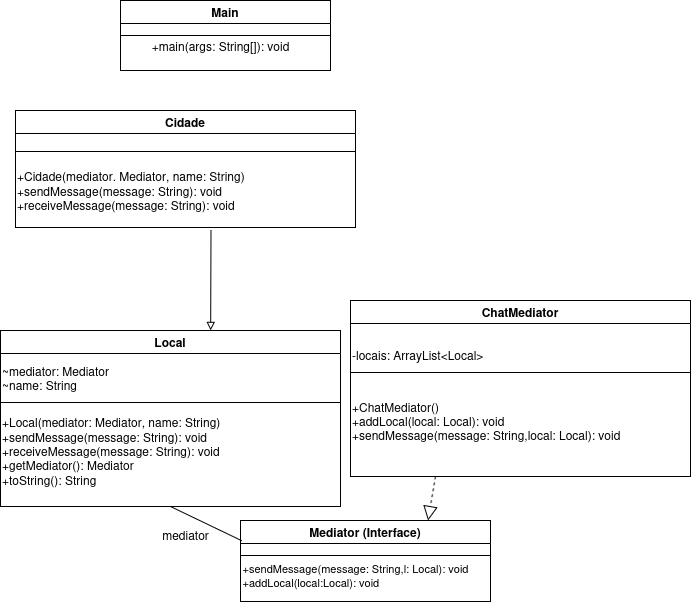

The diagram above was exported from draw.io. Its source (the exported page's mxGraphModel, read from the mxfile embedded in the PNG):
<mxGraphModel dx="3777" dy="-415" grid="1" gridSize="10" guides="1" tooltips="1" connect="1" arrows="1" fold="1" page="1" pageScale="1" pageWidth="827" pageHeight="1169" math="0" shadow="0">
  <root>
    <mxCell id="WIyWlLk6GJQsqaUBKTNV-0" />
    <mxCell id="WIyWlLk6GJQsqaUBKTNV-1" parent="WIyWlLk6GJQsqaUBKTNV-0" />
    <mxCell id="qhZe7sGsbU-H1BXR6oEA-6" value="Mediator (Interface)" style="swimlane;" parent="WIyWlLk6GJQsqaUBKTNV-1" vertex="1">
      <mxGeometry x="-2220" y="2170" width="250" height="81" as="geometry">
        <mxRectangle x="-1180" y="1540" width="70" height="30" as="alternateBounds" />
      </mxGeometry>
    </mxCell>
    <mxCell id="qhZe7sGsbU-H1BXR6oEA-7" value="" style="line;html=1;strokeWidth=1;align=left;verticalAlign=middle;spacingTop=-1;spacingLeft=3;spacingRight=3;rotatable=0;labelPosition=right;points=[];portConstraint=eastwest;" parent="qhZe7sGsbU-H1BXR6oEA-6" vertex="1">
      <mxGeometry y="31" width="250" height="8" as="geometry" />
    </mxCell>
    <mxCell id="qhZe7sGsbU-H1BXR6oEA-8" value="&lt;div&gt;&lt;br&gt;&lt;/div&gt;&lt;div align=&quot;left&quot;&gt;&lt;font style=&quot;font-size: 11px;&quot;&gt;+sendMessage(message: String,l: Local): void&lt;/font&gt;&lt;/div&gt;&lt;div align=&quot;left&quot;&gt;&lt;font style=&quot;font-size: 11px;&quot;&gt;+addLocal(local:Local): void&lt;/font&gt;&lt;/div&gt;&lt;div&gt;&lt;br&gt;&lt;/div&gt;" style="text;html=1;align=center;verticalAlign=middle;resizable=0;points=[];autosize=1;strokeColor=none;fillColor=none;" parent="qhZe7sGsbU-H1BXR6oEA-6" vertex="1">
      <mxGeometry x="-10" y="20" width="250" height="70" as="geometry" />
    </mxCell>
    <mxCell id="qhZe7sGsbU-H1BXR6oEA-38" value="Main" style="swimlane;" parent="WIyWlLk6GJQsqaUBKTNV-1" vertex="1">
      <mxGeometry x="-2340" y="1650" width="210" height="70" as="geometry">
        <mxRectangle x="-1180" y="1540" width="70" height="30" as="alternateBounds" />
      </mxGeometry>
    </mxCell>
    <mxCell id="qhZe7sGsbU-H1BXR6oEA-39" value="" style="line;html=1;strokeWidth=1;align=left;verticalAlign=middle;spacingTop=-1;spacingLeft=3;spacingRight=3;rotatable=0;labelPosition=right;points=[];portConstraint=eastwest;" parent="qhZe7sGsbU-H1BXR6oEA-38" vertex="1">
      <mxGeometry y="31" width="210" height="8" as="geometry" />
    </mxCell>
    <mxCell id="qhZe7sGsbU-H1BXR6oEA-40" value="&lt;div&gt;+main(args: String[]): void&lt;/div&gt;" style="text;html=1;align=center;verticalAlign=middle;resizable=0;points=[];autosize=1;strokeColor=none;fillColor=none;" parent="qhZe7sGsbU-H1BXR6oEA-38" vertex="1">
      <mxGeometry x="20" y="31" width="160" height="30" as="geometry" />
    </mxCell>
    <mxCell id="Vr3jS6EKfFzg-lkgblyi-0" value="Local" style="swimlane;startSize=23;" vertex="1" parent="WIyWlLk6GJQsqaUBKTNV-1">
      <mxGeometry x="-2460" y="1980" width="340" height="176" as="geometry">
        <mxRectangle x="-1180" y="1540" width="70" height="30" as="alternateBounds" />
      </mxGeometry>
    </mxCell>
    <mxCell id="Vr3jS6EKfFzg-lkgblyi-1" value="" style="line;html=1;strokeWidth=1;align=left;verticalAlign=middle;spacingTop=-1;spacingLeft=3;spacingRight=3;rotatable=0;labelPosition=right;points=[];portConstraint=eastwest;" vertex="1" parent="Vr3jS6EKfFzg-lkgblyi-0">
      <mxGeometry y="68" width="340" height="8" as="geometry" />
    </mxCell>
    <mxCell id="Vr3jS6EKfFzg-lkgblyi-2" value="&lt;div&gt;~mediator: Mediator&lt;/div&gt;&lt;div&gt;~name: String&lt;/div&gt;" style="text;html=1;align=left;verticalAlign=middle;resizable=0;points=[];autosize=1;strokeColor=none;fillColor=none;" vertex="1" parent="Vr3jS6EKfFzg-lkgblyi-0">
      <mxGeometry y="28" width="130" height="40" as="geometry" />
    </mxCell>
    <mxCell id="Vr3jS6EKfFzg-lkgblyi-3" value="&lt;div&gt;+Local(mediator: Mediator, name: String)&lt;/div&gt;&lt;div&gt;&lt;div&gt;+sendMessage(message: String): void&lt;/div&gt;&lt;div&gt;&lt;div&gt;+receiveMessage(message: String): void&lt;/div&gt;&lt;div&gt;+getMediator(): Mediator&lt;/div&gt;&lt;div&gt;+toString(): String&lt;/div&gt;&lt;/div&gt;&lt;/div&gt;" style="text;html=1;align=left;verticalAlign=middle;resizable=0;points=[];autosize=1;strokeColor=none;fillColor=none;" vertex="1" parent="Vr3jS6EKfFzg-lkgblyi-0">
      <mxGeometry y="76" width="240" height="90" as="geometry" />
    </mxCell>
    <mxCell id="Vr3jS6EKfFzg-lkgblyi-4" value="" style="endArrow=none;html=1;rounded=0;exitX=0.045;exitY=0.003;exitDx=0;exitDy=0;exitPerimeter=0;entryX=0.5;entryY=1;entryDx=0;entryDy=0;" edge="1" parent="WIyWlLk6GJQsqaUBKTNV-1" source="qhZe7sGsbU-H1BXR6oEA-8" target="Vr3jS6EKfFzg-lkgblyi-0">
      <mxGeometry width="50" height="50" relative="1" as="geometry">
        <mxPoint x="-2120" y="2120" as="sourcePoint" />
        <mxPoint x="-2070" y="2070" as="targetPoint" />
      </mxGeometry>
    </mxCell>
    <mxCell id="Vr3jS6EKfFzg-lkgblyi-5" value="mediator" style="text;html=1;align=center;verticalAlign=middle;resizable=0;points=[];autosize=1;strokeColor=none;fillColor=none;" vertex="1" parent="WIyWlLk6GJQsqaUBKTNV-1">
      <mxGeometry x="-2310" y="2170" width="70" height="30" as="geometry" />
    </mxCell>
    <mxCell id="Vr3jS6EKfFzg-lkgblyi-6" value="ChatMediator" style="swimlane;startSize=23;" vertex="1" parent="WIyWlLk6GJQsqaUBKTNV-1">
      <mxGeometry x="-2110" y="1950" width="340" height="176" as="geometry">
        <mxRectangle x="-1180" y="1540" width="70" height="30" as="alternateBounds" />
      </mxGeometry>
    </mxCell>
    <mxCell id="Vr3jS6EKfFzg-lkgblyi-7" value="" style="line;html=1;strokeWidth=1;align=left;verticalAlign=middle;spacingTop=-1;spacingLeft=3;spacingRight=3;rotatable=0;labelPosition=right;points=[];portConstraint=eastwest;" vertex="1" parent="Vr3jS6EKfFzg-lkgblyi-6">
      <mxGeometry y="68" width="340" height="8" as="geometry" />
    </mxCell>
    <mxCell id="Vr3jS6EKfFzg-lkgblyi-8" value="&lt;div&gt;&lt;br&gt;&lt;/div&gt;&lt;div&gt;-locais: ArrayList&amp;lt;Local&amp;gt;&lt;/div&gt;" style="text;html=1;align=left;verticalAlign=middle;resizable=0;points=[];autosize=1;strokeColor=none;fillColor=none;" vertex="1" parent="Vr3jS6EKfFzg-lkgblyi-6">
      <mxGeometry y="28" width="150" height="40" as="geometry" />
    </mxCell>
    <mxCell id="Vr3jS6EKfFzg-lkgblyi-9" value="&lt;div&gt;+ChatMediator()&lt;/div&gt;&lt;div&gt;&lt;div&gt;+addLocal(local: Local): void&lt;/div&gt;&lt;div&gt;+sendMessage(message: String,local: Local): void&lt;/div&gt;&lt;/div&gt;" style="text;html=1;align=left;verticalAlign=middle;resizable=0;points=[];autosize=1;strokeColor=none;fillColor=none;" vertex="1" parent="Vr3jS6EKfFzg-lkgblyi-6">
      <mxGeometry y="91" width="290" height="60" as="geometry" />
    </mxCell>
    <mxCell id="Vr3jS6EKfFzg-lkgblyi-10" value="" style="endArrow=block;dashed=1;endFill=0;endSize=12;html=1;rounded=0;entryX=0.75;entryY=0;entryDx=0;entryDy=0;exitX=0.25;exitY=1;exitDx=0;exitDy=0;" edge="1" parent="WIyWlLk6GJQsqaUBKTNV-1" source="Vr3jS6EKfFzg-lkgblyi-6" target="qhZe7sGsbU-H1BXR6oEA-6">
      <mxGeometry width="160" relative="1" as="geometry">
        <mxPoint x="-1990" y="2150" as="sourcePoint" />
        <mxPoint x="-2020" y="2100" as="targetPoint" />
      </mxGeometry>
    </mxCell>
    <mxCell id="Vr3jS6EKfFzg-lkgblyi-11" value="Cidade" style="swimlane;startSize=23;" vertex="1" parent="WIyWlLk6GJQsqaUBKTNV-1">
      <mxGeometry x="-2445" y="1760" width="340" height="117" as="geometry">
        <mxRectangle x="-1180" y="1540" width="70" height="30" as="alternateBounds" />
      </mxGeometry>
    </mxCell>
    <mxCell id="Vr3jS6EKfFzg-lkgblyi-12" value="" style="line;html=1;strokeWidth=1;align=left;verticalAlign=middle;spacingTop=-1;spacingLeft=3;spacingRight=3;rotatable=0;labelPosition=right;points=[];portConstraint=eastwest;" vertex="1" parent="Vr3jS6EKfFzg-lkgblyi-11">
      <mxGeometry y="37" width="340" height="8" as="geometry" />
    </mxCell>
    <mxCell id="Vr3jS6EKfFzg-lkgblyi-13" value="&lt;div&gt;&lt;br&gt;&lt;/div&gt;&lt;div&gt;&lt;br&gt;&lt;/div&gt;" style="text;html=1;align=left;verticalAlign=middle;resizable=0;points=[];autosize=1;strokeColor=none;fillColor=none;" vertex="1" parent="Vr3jS6EKfFzg-lkgblyi-11">
      <mxGeometry y="28" width="20" height="40" as="geometry" />
    </mxCell>
    <mxCell id="Vr3jS6EKfFzg-lkgblyi-14" value="&lt;div&gt;+Cidade(mediator. Mediator, name: String)&lt;/div&gt;&lt;div&gt;&lt;div&gt;+sendMessage(message: String): void&lt;/div&gt;&lt;div&gt;&lt;div&gt;&lt;div&gt;+receiveMessage(message: String): void&lt;/div&gt;&lt;/div&gt;&lt;br&gt;&lt;/div&gt;&lt;/div&gt;" style="text;html=1;align=left;verticalAlign=middle;resizable=0;points=[];autosize=1;strokeColor=none;fillColor=none;" vertex="1" parent="Vr3jS6EKfFzg-lkgblyi-11">
      <mxGeometry y="53" width="250" height="70" as="geometry" />
    </mxCell>
    <mxCell id="Vr3jS6EKfFzg-lkgblyi-16" value="" style="html=1;labelBackgroundColor=#ffffff;jettySize=auto;orthogonalLoop=1;fontSize=14;rounded=0;jumpStyle=gap;edgeStyle=orthogonalEdgeStyle;startArrow=none;endArrow=block;endFill=0;strokeWidth=1;exitX=0.782;exitY=0.954;exitDx=0;exitDy=0;exitPerimeter=0;entryX=0.618;entryY=0;entryDx=0;entryDy=0;entryPerimeter=0;" edge="1" parent="WIyWlLk6GJQsqaUBKTNV-1" source="Vr3jS6EKfFzg-lkgblyi-14" target="Vr3jS6EKfFzg-lkgblyi-0">
      <mxGeometry width="48" height="48" relative="1" as="geometry">
        <mxPoint x="-2230" y="1718" as="sourcePoint" />
        <mxPoint x="-2250" y="1920" as="targetPoint" />
      </mxGeometry>
    </mxCell>
  </root>
</mxGraphModel>